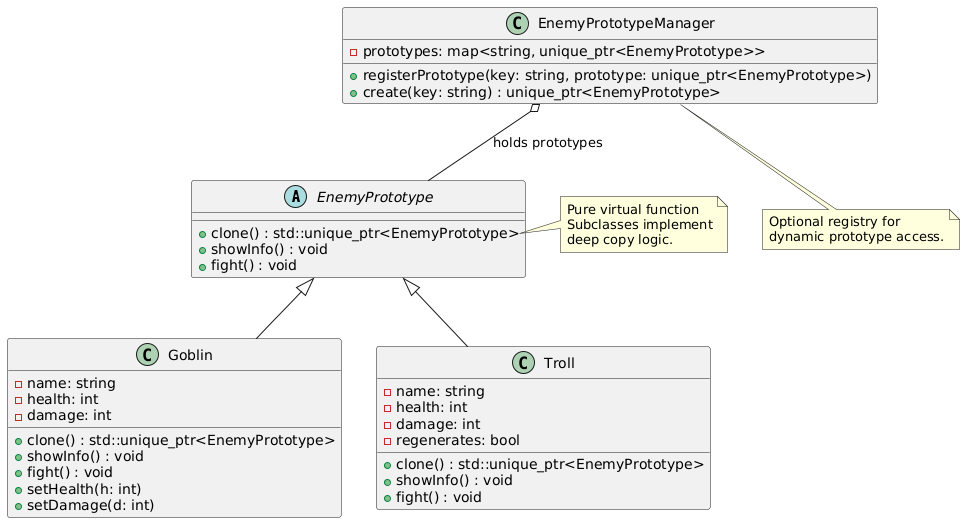

The diagram above was rendered by PlantUML. Its source (embedded in the PNG):
@startuml
' 抽象原型
abstract class EnemyPrototype {
    +clone() : std::unique_ptr<EnemyPrototype>
    +showInfo() : void
    +fight() : void
}

' 具体原型
class Goblin {
    -name: string
    -health: int
    -damage: int
    +clone() : std::unique_ptr<EnemyPrototype>
    +showInfo() : void
    +fight() : void
    +setHealth(h: int)
    +setDamage(d: int)
}

class Troll {
    -name: string
    -health: int
    -damage: int
    -regenerates: bool
    +clone() : std::unique_ptr<EnemyPrototype>
    +showInfo() : void
    +fight() : void
}

' 原型管理器
class EnemyPrototypeManager {
    -prototypes: map<string, unique_ptr<EnemyPrototype>>
    +registerPrototype(key: string, prototype: unique_ptr<EnemyPrototype>)
    +create(key: string) : unique_ptr<EnemyPrototype>
}

' 关系
EnemyPrototype <|-- Goblin
EnemyPrototype <|-- Troll

EnemyPrototypeManager o-- EnemyPrototype : holds prototypes

note right of EnemyPrototype::clone
    Pure virtual function
    Subclasses implement
    deep copy logic.
end note

note bottom of EnemyPrototypeManager
    Optional registry for
    dynamic prototype access.
end note
@enduml